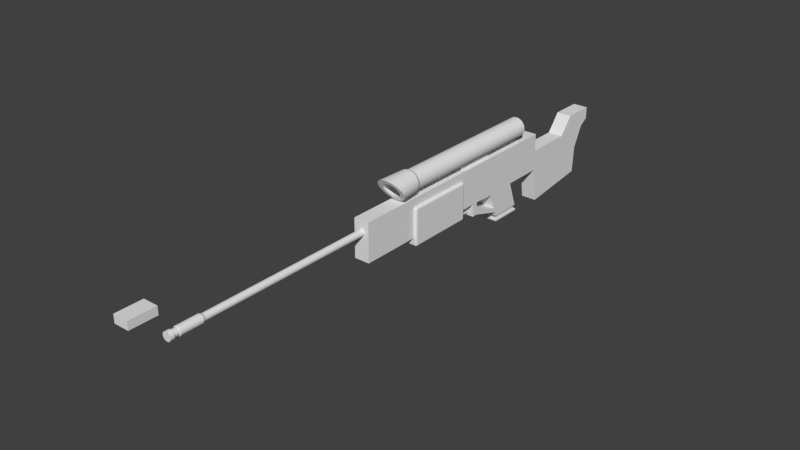 # Source: sniper.blend  (saved by Blender 2.71.0; exported with 4.5.12 LTS)
import bpy
from mathutils import Matrix  # noqa: F401  (used for matrix-valued properties, if any)

bpy.ops.wm.read_factory_settings(use_empty=True)
scene = bpy.context.scene
scene.name = 'Scene'

# ---- collections
col_collection_1 = bpy.data.collections.new('Collection 1'); scene.collection.children.link(col_collection_1)

# ---- materials (node trees are filled in below, after node groups)
mat_material = bpy.data.materials.new('Material')
mat_material.alpha_threshold = 0.0
mat_material.roughness = 0.5
mat_material.line_color = (0.0, 0.0, 0.0, 1.0)

# ---- material node trees

# ---- world
world_world = bpy.data.worlds.new('World'); scene.world = world_world
world_world.color = (0.05088, 0.05088, 0.05088)
world_world.use_sun_shadow = False
world_world.sun_shadow_jitter_overblur = 0.0
world_world.cycles.sampling_method = 'MANUAL'
world_world.cycles.sample_map_resolution = 256

# ---- meshes
me_cube_003 = bpy.data.meshes.new('Cube.003')
me_cube_003.from_pydata([(0.1945, -0.9185, 0.6895), (-0.1945, -0.9185, 0.6895), (0.1945, -2.172, 0.6895), (-0.1945, -2.172, 0.6895), (0.1945, -0.9185, 0.005549), (-0.1945, -0.9185, 0.005549), (0.1945, -2.172, 0.005549), (-0.1945, -2.172, 0.005549)], [], [(2, 3, 7, 6), (4, 6, 7, 5), (0, 2, 6, 4), (1, 0, 4, 5), (3, 1, 5, 7), (3, 2, 0, 1)])
me_cube_003.materials.append(mat_material)
me_cube_003.use_remesh_preserve_volume = False
me_cube_003.use_remesh_preserve_attributes = False
me_cube_003.use_mirror_vertex_groups = False
me_cube_003.update()
me_cube_002 = bpy.data.meshes.new('Cube.002')
me_cube_002.from_pydata([(0.132, -6.513, 0.7124), (-0.132, -6.513, 0.7124), (0.132, -6.513, 0.5729), (-0.132, -6.513, 0.5729), (0.132, -6.981, 0.7124), (-0.132, -6.981, 0.7124), (0.132, -6.981, 0.5729), (-0.132, -6.981, 0.5729)], [], [(0, 2, 3, 1), (3, 2, 6, 7), (6, 4, 5, 7), (0, 1, 5, 4), (1, 3, 7, 5), (2, 0, 4, 6)])
me_cube_002.materials.append(mat_material)
me_cube_002.use_remesh_preserve_volume = False
me_cube_002.use_remesh_preserve_attributes = False
me_cube_002.use_mirror_vertex_groups = False
me_cube_002.update()
me_cube_001 = bpy.data.meshes.new('Cube.001')
me_cube_001.from_pydata([(-1.527e-10, 1.643, 0.06), (0.0244, 1.643, 0.05481), (0.04459, 1.643, 0.04015), (0.05706, 1.643, 0.01854), (0.05967, 1.643, -0.006272), (0.05196, 1.643, -0.03), (0.03527, 1.643, -0.04854), (0.01247, 1.643, -0.05869), (-0.01247, 1.643, -0.05869), (-0.03527, 1.643, -0.04854), (-0.05196, 1.643, -0.03), (-0.05967, 1.643, -0.006272), (-0.05706, 1.643, 0.01854), (-0.04459, 1.643, 0.04015), (-0.0244, 1.643, 0.05481), (-1.527e-10, -1.507, 0.06), (0.0244, -1.507, 0.05481), (0.04459, -1.507, 0.04015), (0.05706, -1.507, 0.01854), (0.05967, -1.507, -0.006271), (0.05196, -1.507, -0.03), (0.03527, -1.507, -0.04854), (0.01247, -1.507, -0.05869), (-0.01247, -1.507, -0.05869), (-0.03527, -1.507, -0.04854), (-0.05196, -1.507, -0.03), (-0.05967, -1.507, -0.006271), (-0.05706, -1.507, 0.01854), (-0.04459, -1.507, 0.04015), (-0.0244, -1.507, 0.05481), (6.457e-10, -2.116, 0.07781), (0.03165, -2.116, 0.07108), (0.05782, -2.116, 0.05206), (0.074, -2.116, 0.02404), (0.07738, -2.116, -0.008133), (0.06738, -2.116, -0.0389), (0.04573, -2.116, -0.06295), (0.01618, -2.116, -0.07611), (-0.01618, -2.116, -0.07611), (-0.04573, -2.116, -0.06295), (-0.06738, -2.116, -0.0389), (-0.07738, -2.116, -0.008133), (-0.074, -2.116, 0.02404), (-0.05782, -2.116, 0.05206), (-0.03165, -2.116, 0.07108), (6.457e-10, -1.556, 0.07781), (0.03165, -1.556, 0.07108), (0.05782, -1.556, 0.05206), (0.074, -1.556, 0.02404), (0.07738, -1.556, -0.008133), (0.06738, -1.556, -0.0389), (0.04573, -1.556, -0.06295), (0.01618, -1.556, -0.07611), (-0.01618, -1.556, -0.07611), (-0.04573, -1.556, -0.06295), (-0.06738, -1.556, -0.0389), (-0.07738, -1.556, -0.008133), (-0.074, -1.556, 0.02404), (-0.05782, -1.556, 0.05206), (-0.03165, -1.556, 0.07108), (6.457e-10, -2.043, 0.07781), (0.03165, -2.043, 0.07108), (0.05782, -2.043, 0.05206), (0.074, -2.043, 0.02404), (0.07738, -2.043, -0.008133), (0.06738, -2.043, -0.0389), (0.04573, -2.043, -0.06295), (0.01618, -2.043, -0.07611), (-0.01618, -2.043, -0.07611), (-0.04573, -2.043, -0.06295), (-0.06738, -2.043, -0.0389), (-0.07738, -2.043, -0.008133), (-0.074, -2.043, 0.02404), (-0.05782, -2.043, 0.05206), (-0.03165, -2.043, 0.07108), (0.03165, -1.941, 0.07108), (0.05782, -1.941, 0.05206), (0.074, -1.941, 0.02404), (0.07738, -1.941, -0.008133), (0.06738, -1.941, -0.0389), (0.04573, -1.941, -0.06295), (0.01618, -1.941, -0.07611), (-0.01618, -1.941, -0.07611), (-0.04573, -1.941, -0.06295), (-0.06738, -1.941, -0.0389), (-0.07738, -1.941, -0.008133), (-0.074, -1.941, 0.02404), (-0.05782, -1.941, 0.05206), (-0.03165, -1.941, 0.07108), (6.457e-10, -1.941, 0.07781), (3.162e-10, -2.043, 0.06064), (0.02467, -2.043, 0.0554), (0.04507, -2.043, 0.04058), (0.05767, -2.043, 0.01874), (0.06031, -2.043, -0.006338), (0.05252, -2.043, -0.03032), (0.03564, -2.043, -0.04906), (0.01261, -2.043, -0.05932), (-0.01261, -2.043, -0.05932), (-0.03564, -2.043, -0.04906), (-0.05252, -2.043, -0.03032), (-0.06031, -2.043, -0.006338), (-0.05767, -2.043, 0.01874), (-0.04507, -2.043, 0.04058), (-0.02467, -2.043, 0.0554), (0.02467, -1.941, 0.0554), (0.04507, -1.941, 0.04058), (0.05767, -1.941, 0.01874), (0.06031, -1.941, -0.006338), (0.05252, -1.941, -0.03032), (0.03564, -1.941, -0.04906), (0.01261, -1.941, -0.05932), (-0.01261, -1.941, -0.05932), (-0.03564, -1.941, -0.04906), (-0.05252, -1.941, -0.03032), (-0.06031, -1.941, -0.006338), (-0.05767, -1.941, 0.01874), (-0.04507, -1.941, 0.04058), (-0.02467, -1.941, 0.0554), (3.162e-10, -1.941, 0.06064)], [], [(16, 15, 45, 46), (17, 16, 46, 47), (18, 17, 47, 48), (19, 18, 48, 49), (20, 19, 49, 50), (21, 20, 50, 51), (22, 21, 51, 52), (23, 22, 52, 53), (24, 23, 53, 54), (25, 24, 54, 55), (26, 25, 55, 56), (27, 26, 56, 57), (28, 27, 57, 58), (15, 29, 59, 45), (29, 28, 58, 59), (0, 1, 2, 3, 4, 5, 6, 7, 8, 9, 10, 11, 12, 13, 14), (0, 15, 16, 1), (1, 16, 17, 2), (2, 17, 18, 3), (3, 18, 19, 4), (4, 19, 20, 5), (5, 20, 21, 6), (6, 21, 22, 7), (7, 22, 23, 8), (8, 23, 24, 9), (9, 24, 25, 10), (10, 25, 26, 11), (11, 26, 27, 12), (12, 27, 28, 13), (14, 29, 15, 0), (13, 28, 29, 14), (60, 30, 31, 61), (61, 31, 32, 62), (62, 32, 33, 63), (63, 33, 34, 64), (64, 34, 35, 65), (65, 35, 36, 66), (66, 36, 37, 67), (67, 37, 38, 68), (68, 38, 39, 69), (69, 39, 40, 70), (70, 40, 41, 71), (71, 41, 42, 72), (72, 42, 43, 73), (31, 30, 44, 43, 42, 41, 40, 39, 38, 37, 36, 35, 34, 33, 32), (74, 44, 30, 60), (73, 43, 44, 74), (68, 69, 99, 98), (86, 85, 115, 116), (70, 71, 101, 100), (77, 76, 106, 107), (89, 88, 118, 119), (72, 73, 103, 102), (61, 62, 92, 91), (79, 78, 108, 109), (73, 74, 104, 103), (63, 64, 94, 93), (81, 80, 110, 111), (65, 66, 96, 95), (83, 82, 112, 113), (67, 68, 98, 97), (85, 84, 114, 115), (45, 89, 75, 46), (46, 75, 76, 47), (47, 76, 77, 48), (48, 77, 78, 49), (49, 78, 79, 50), (50, 79, 80, 51), (51, 80, 81, 52), (52, 81, 82, 53), (53, 82, 83, 54), (54, 83, 84, 55), (55, 84, 85, 56), (56, 85, 86, 57), (57, 86, 87, 58), (59, 88, 89, 45), (58, 87, 88, 59), (119, 90, 91, 105), (105, 91, 92, 106), (106, 92, 93, 107), (107, 93, 94, 108), (108, 94, 95, 109), (109, 95, 96, 110), (110, 96, 97, 111), (111, 97, 98, 112), (112, 98, 99, 113), (113, 99, 100, 114), (114, 100, 101, 115), (115, 101, 102, 116), (116, 102, 103, 117), (118, 104, 90, 119), (117, 103, 104, 118), (75, 89, 119, 105), (84, 83, 113, 114), (66, 67, 97, 96), (82, 81, 111, 112), (64, 65, 95, 94), (80, 79, 109, 110), (62, 63, 93, 92), (74, 60, 90, 104), (88, 87, 117, 118), (78, 77, 107, 108), (60, 61, 91, 90), (71, 72, 102, 101), (87, 86, 116, 117), (76, 75, 105, 106), (69, 70, 100, 99)])
me_cube_001.materials.append(mat_material)
me_cube_001.use_remesh_preserve_volume = False
me_cube_001.use_remesh_preserve_attributes = False
me_cube_001.use_mirror_vertex_groups = False
me_cube_001.update()
me_cylinder = bpy.data.meshes.new('Cylinder')
me_cylinder.from_pydata([(0.0, 0.18, -1.645), (0.04308, 0.1748, -1.645), (0.08365, 0.1594, -1.645), (0.1194, 0.1347, -1.645), (0.1481, 0.1023, -1.645), (0.1683, 0.06383, -1.645), (0.1787, 0.0217, -1.645), (0.1787, -0.0217, -1.645), (0.1683, -0.06383, -1.645), (0.1481, -0.1023, -1.645), (0.1194, -0.1347, -1.645), (0.08365, -0.1594, -1.645), (0.04308, -0.1748, -1.645), (-5.865e-08, -0.18, -1.645), (-0.04308, -0.1748, -1.645), (-0.08365, -0.1594, -1.645), (-0.1194, -0.1347, -1.645), (-0.1481, -0.1023, -1.645), (-0.1683, -0.06383, -1.645), (-0.1787, -0.0217, -1.645), (-0.1787, 0.0217, -1.645), (-0.1683, 0.06383, -1.645), (-0.1481, 0.1023, -1.645), (-0.1194, 0.1347, -1.645), (-0.08365, 0.1594, -1.645), (-0.04308, 0.1748, -1.645), (0.0, 0.18, 1.238), (0.04308, 0.1748, 1.238), (0.08365, 0.1594, 1.238), (0.1194, 0.1347, 1.238), (0.1481, 0.1023, 1.238), (0.1683, 0.06383, 1.238), (0.1787, 0.0217, 1.238), (0.1787, -0.0217, 1.238), (0.1683, -0.06383, 1.238), (0.1481, -0.1023, 1.238), (0.1194, -0.1347, 1.238), (0.08365, -0.1594, 1.238), (0.04308, -0.1748, 1.238), (-5.865e-08, -0.18, 1.238), (-0.04308, -0.1748, 1.238), (-0.08365, -0.1594, 1.238), (-0.1194, -0.1347, 1.238), (-0.1481, -0.1023, 1.238), (-0.1683, -0.06383, 1.238), (-0.1787, -0.0217, 1.238), (-0.1787, 0.0217, 1.238), (-0.1683, 0.06383, 1.238), (-0.1481, 0.1023, 1.238), (-0.1194, 0.1347, 1.238), (-0.08365, 0.1594, 1.238), (-0.04308, 0.1748, 1.238), (-6.743e-09, 0.2095, 1.849), (0.06005, 0.2034, 1.845), (0.1166, 0.1855, 1.833), (0.1664, 0.1568, 1.814), (0.2065, 0.119, 1.789), (0.2346, 0.07428, 1.76), (0.2491, 0.02525, 1.727), (0.2491, -0.02525, 1.694), (0.2346, -0.07428, 1.662), (0.2065, -0.119, 1.632), (0.1664, -0.1568, 1.607), (0.1166, -0.1855, 1.588), (0.06005, -0.2034, 1.576), (-8.85e-08, -0.2095, 1.572), (-0.06005, -0.2034, 1.576), (-0.1166, -0.1855, 1.588), (-0.1664, -0.1568, 1.607), (-0.2065, -0.119, 1.632), (-0.2346, -0.07428, 1.662), (-0.2491, -0.02525, 1.694), (-0.2491, 0.02525, 1.727), (-0.2346, 0.07428, 1.76), (-0.2065, 0.119, 1.789), (-0.1664, 0.1568, 1.814), (-0.1166, 0.1855, 1.833), (-0.06005, 0.2034, 1.845), (-3.138e-09, 0.2094, 1.303), (0.05011, 0.2033, 1.303), (0.09731, 0.1854, 1.303), (0.1389, 0.1567, 1.303), (0.1723, 0.1189, 1.303), (0.1958, 0.07425, 1.303), (0.2079, 0.02524, 1.303), (0.2079, -0.02524, 1.303), (0.1958, -0.07425, 1.303), (0.1723, -0.1189, 1.303), (0.1389, -0.1567, 1.303), (0.09731, -0.1854, 1.303), (0.05011, -0.2033, 1.303), (-7.137e-08, -0.2094, 1.303), (-0.05011, -0.2033, 1.303), (-0.09731, -0.1854, 1.303), (-0.1389, -0.1567, 1.303), (-0.1723, -0.1189, 1.303), (-0.1958, -0.07425, 1.303), (-0.2079, -0.02524, 1.303), (-0.2079, 0.02524, 1.303), (-0.1958, 0.07425, 1.303), (-0.1723, 0.1189, 1.303), (-0.1389, 0.1567, 1.303), (-0.09731, 0.1854, 1.303), (-0.05011, 0.2033, 1.303), (0.03766, 0.1358, 1.801), (-8.365e-09, 0.1398, 1.804), (0.07312, 0.1238, 1.793), (0.1043, 0.1047, 1.781), (0.1295, 0.07944, 1.764), (0.1471, 0.04959, 1.744), (0.1562, 0.01686, 1.722), (0.1562, -0.01686, 1.699), (0.1471, -0.04959, 1.677), (0.1295, -0.07944, 1.657), (0.1043, -0.1047, 1.641), (0.07312, -0.1238, 1.628), (0.03766, -0.1358, 1.62), (-6.371e-08, -0.1398, 1.617), (-0.03766, -0.1358, 1.62), (-0.07312, -0.1238, 1.628), (-0.1043, -0.1047, 1.641), (-0.1295, -0.07944, 1.657), (-0.1471, -0.04959, 1.677), (-0.1562, -0.01686, 1.699), (-0.1562, 0.01686, 1.722), (-0.1471, 0.04959, 1.744), (-0.1295, 0.07944, 1.764), (-0.1043, 0.1047, 1.781), (-0.07312, 0.1238, 1.793), (-0.03765, 0.1358, 1.801), (0.03331, 0.1351, 1.317), (-6.128e-09, 0.1392, 1.317), (0.06468, 0.1232, 1.317), (0.09229, 0.1042, 1.317), (0.1145, 0.07906, 1.317), (0.1301, 0.04935, 1.317), (0.1382, 0.01677, 1.317), (0.1382, -0.01677, 1.317), (0.1301, -0.04935, 1.317), (0.1145, -0.07906, 1.317), (0.09229, -0.1042, 1.317), (0.06467, -0.1232, 1.317), (0.03331, -0.1351, 1.317), (-5.508e-08, -0.1392, 1.317), (-0.03331, -0.1351, 1.317), (-0.06468, -0.1232, 1.317), (-0.09229, -0.1042, 1.317), (-0.1145, -0.07906, 1.317), (-0.1301, -0.04935, 1.317), (-0.1382, -0.01677, 1.317), (-0.1382, 0.01678, 1.317), (-0.1301, 0.04935, 1.317), (-0.1145, 0.07906, 1.317), (-0.09229, 0.1042, 1.317), (-0.06467, 0.1232, 1.317), (-0.03331, 0.1351, 1.317), (-1.254e-08, 0.1397, -1.645), (0.03344, 0.1357, -1.645), (0.06493, 0.1237, -1.645), (0.09266, 0.1046, -1.645), (0.115, 0.07937, -1.645), (0.1306, 0.04955, -1.645), (0.1387, 0.01684, -1.645), (0.1387, -0.01684, -1.645), (0.1306, -0.04955, -1.645), (0.115, -0.07937, -1.645), (0.09266, -0.1046, -1.645), (0.06493, -0.1237, -1.645), (0.03344, -0.1357, -1.645), (-4.429e-08, -0.1397, -1.645), (-0.03344, -0.1357, -1.645), (-0.06493, -0.1237, -1.645), (-0.09266, -0.1046, -1.645), (-0.115, -0.07937, -1.645), (-0.1306, -0.04955, -1.645), (-0.1387, -0.01684, -1.645), (-0.1387, 0.01684, -1.645), (-0.1306, 0.04955, -1.645), (-0.115, 0.07937, -1.645), (-0.09266, 0.1046, -1.645), (-0.06493, 0.1237, -1.645), (-0.03344, 0.1357, -1.645), (3.1e-08, 0.1397, 1.326), (0.03344, 0.1357, 1.326), (0.06493, 0.1237, 1.326), (0.09266, 0.1046, 1.326), (0.115, 0.07937, 1.326), (0.1306, 0.04955, 1.326), (0.1387, 0.01684, 1.326), (0.1387, -0.01684, 1.326), (0.1306, -0.04955, 1.326), (0.115, -0.07937, 1.326), (0.09266, -0.1046, 1.326), (0.06493, -0.1237, 1.326), (0.03344, -0.1357, 1.326), (-7.545e-10, -0.1397, 1.326), (-0.03344, -0.1357, 1.326), (-0.06493, -0.1237, 1.326), (-0.09266, -0.1046, 1.326), (-0.115, -0.07937, 1.326), (-0.1306, -0.04955, 1.326), (-0.1387, -0.01684, 1.326), (-0.1387, 0.01684, 1.326), (-0.1306, 0.04955, 1.326), (-0.115, 0.07937, 1.326), (-0.09266, 0.1046, 1.326), (-0.06493, 0.1237, 1.326), (-0.03344, 0.1357, 1.326), (0.04308, 0.1748, -1.394), (0.08365, 0.1594, -1.394), (0.1194, 0.1347, -1.394), (0.1481, 0.1023, -1.394), (0.1683, 0.06383, -1.394), (0.1787, 0.0217, -1.394), (0.1787, -0.0217, -1.394), (0.1683, -0.06383, -1.394), (0.1481, -0.1023, -1.394), (0.1194, -0.1347, -1.394), (0.08365, -0.1594, -1.394), (0.04308, -0.1748, -1.394), (-5.865e-08, -0.18, -1.394), (-0.04308, -0.1748, -1.394), (-0.08365, -0.1594, -1.394), (-0.1194, -0.1347, -1.394), (-0.1481, -0.1023, -1.394), (-0.1683, -0.06383, -1.394), (-0.1787, -0.0217, -1.394), (-0.1787, 0.0217, -1.394), (-0.1683, 0.06383, -1.394), (-0.1481, 0.1023, -1.394), (-0.1194, 0.1347, -1.394), (-0.08365, 0.1594, -1.394), (-0.04308, 0.1748, -1.394), (0.0, 0.18, -1.394)], [], [(42, 41, 93, 94), (31, 30, 82, 83), (33, 32, 84, 85), (44, 43, 95, 96), (35, 34, 86, 87), (46, 45, 97, 98), (37, 36, 88, 89), (48, 47, 99, 100), (39, 38, 90, 91), (28, 27, 79, 80), (50, 49, 101, 102), (41, 40, 92, 93), (30, 29, 81, 82), (51, 50, 102, 103), (32, 31, 83, 84), (43, 42, 94, 95), (34, 33, 85, 86), (45, 44, 96, 97), (36, 35, 87, 88), (47, 46, 98, 99), (38, 37, 89, 90), (27, 26, 78, 79), (49, 48, 100, 101), (40, 39, 91, 92), (29, 28, 80, 81), (26, 51, 103, 78), (176, 177, 203, 202), (233, 26, 27, 208), (208, 27, 28, 209), (209, 28, 29, 210), (210, 29, 30, 211), (211, 30, 31, 212), (212, 31, 32, 213), (213, 32, 33, 214), (214, 33, 34, 215), (215, 34, 35, 216), (216, 35, 36, 217), (217, 36, 37, 218), (218, 37, 38, 219), (219, 38, 39, 220), (220, 39, 40, 221), (221, 40, 41, 222), (222, 41, 42, 223), (223, 42, 43, 224), (224, 43, 44, 225), (225, 44, 45, 226), (226, 45, 46, 227), (227, 46, 47, 228), (228, 47, 48, 229), (229, 48, 49, 230), (230, 49, 50, 231), (232, 51, 26, 233), (231, 50, 51, 232), (78, 52, 53, 79), (79, 53, 54, 80), (80, 54, 55, 81), (81, 55, 56, 82), (82, 56, 57, 83), (83, 57, 58, 84), (84, 58, 59, 85), (85, 59, 60, 86), (86, 60, 61, 87), (87, 61, 62, 88), (88, 62, 63, 89), (89, 63, 64, 90), (90, 64, 65, 91), (91, 65, 66, 92), (92, 66, 67, 93), (93, 67, 68, 94), (94, 68, 69, 95), (95, 69, 70, 96), (96, 70, 71, 97), (97, 71, 72, 98), (98, 72, 73, 99), (99, 73, 74, 100), (100, 74, 75, 101), (101, 75, 76, 102), (129, 128, 154, 155), (103, 77, 52, 78), (102, 76, 77, 103), (105, 104, 53, 52), (104, 106, 54, 53), (106, 107, 55, 54), (107, 108, 56, 55), (108, 109, 57, 56), (109, 110, 58, 57), (110, 111, 59, 58), (111, 112, 60, 59), (112, 113, 61, 60), (113, 114, 62, 61), (114, 115, 63, 62), (115, 116, 64, 63), (116, 117, 65, 64), (117, 118, 66, 65), (118, 119, 67, 66), (119, 120, 68, 67), (120, 121, 69, 68), (121, 122, 70, 69), (122, 123, 71, 70), (123, 124, 72, 71), (124, 125, 73, 72), (125, 126, 74, 73), (126, 127, 75, 74), (127, 128, 76, 75), (128, 129, 77, 76), (129, 105, 52, 77), (107, 106, 132, 133), (118, 117, 143, 144), (127, 126, 152, 153), (104, 105, 131, 130), (116, 115, 141, 142), (125, 124, 150, 151), (114, 113, 139, 140), (123, 122, 148, 149), (112, 111, 137, 138), (121, 120, 146, 147), (110, 109, 135, 136), (105, 129, 155, 131), (108, 107, 133, 134), (119, 118, 144, 145), (128, 127, 153, 154), (106, 104, 130, 132), (117, 116, 142, 143), (126, 125, 151, 152), (115, 114, 140, 141), (124, 123, 149, 150), (113, 112, 138, 139), (122, 121, 147, 148), (111, 110, 136, 137), (109, 108, 134, 135), (120, 119, 145, 146), (157, 156, 0, 1), (158, 157, 1, 2), (159, 158, 2, 3), (160, 159, 3, 4), (161, 160, 4, 5), (162, 161, 5, 6), (163, 162, 6, 7), (164, 163, 7, 8), (165, 164, 8, 9), (166, 165, 9, 10), (167, 166, 10, 11), (168, 167, 11, 12), (169, 168, 12, 13), (170, 169, 13, 14), (171, 170, 14, 15), (172, 171, 15, 16), (173, 172, 16, 17), (174, 173, 17, 18), (175, 174, 18, 19), (176, 175, 19, 20), (177, 176, 20, 21), (178, 177, 21, 22), (179, 178, 22, 23), (180, 179, 23, 24), (181, 180, 24, 25), (156, 181, 25, 0), (165, 166, 192, 191), (174, 175, 201, 200), (163, 164, 190, 189), (172, 173, 199, 198), (161, 162, 188, 187), (181, 156, 182, 207), (159, 160, 186, 185), (170, 171, 197, 196), (179, 180, 206, 205), (157, 158, 184, 183), (168, 169, 195, 194), (177, 178, 204, 203), (166, 167, 193, 192), (175, 176, 202, 201), (164, 165, 191, 190), (173, 174, 200, 199), (162, 163, 189, 188), (160, 161, 187, 186), (171, 172, 198, 197), (180, 181, 207, 206), (158, 159, 185, 184), (169, 170, 196, 195), (178, 179, 205, 204), (156, 157, 183, 182), (167, 168, 194, 193), (0, 233, 208, 1), (1, 208, 209, 2), (2, 209, 210, 3), (3, 210, 211, 4), (4, 211, 212, 5), (5, 212, 213, 6), (6, 213, 214, 7), (7, 214, 215, 8), (8, 215, 216, 9), (9, 216, 217, 10), (10, 217, 218, 11), (11, 218, 219, 12), (12, 219, 220, 13), (13, 220, 221, 14), (14, 221, 222, 15), (15, 222, 223, 16), (16, 223, 224, 17), (17, 224, 225, 18), (18, 225, 226, 19), (19, 226, 227, 20), (20, 227, 228, 21), (21, 228, 229, 22), (22, 229, 230, 23), (23, 230, 231, 24), (25, 232, 233, 0), (24, 231, 232, 25)])
me_cylinder.use_remesh_preserve_volume = False
me_cylinder.use_remesh_preserve_attributes = False
me_cylinder.use_mirror_vertex_groups = False
me_cylinder.update()
me_cube = bpy.data.meshes.new('Cube')
me_cube.from_pydata([(0.1391, 2.609, 0.1511), (0.1391, -3.251, 0.1511), (-0.1391, -3.251, 0.1511), (-0.1391, 2.609, 0.1511), (0.1391, 2.957, 0.8459), (0.1391, -3.251, 0.8459), (-0.1391, -3.251, 0.8459), (-0.1391, 2.957, 0.8459), (0.1391, -0.05405, 0.1269), (-0.1391, -0.05405, 0.1269), (0.1391, -0.2158, 0.8459), (-0.1391, -0.2158, 0.8459), (-0.1391, 0.5006, 0.1511), (-0.1391, 0.5006, 0.8459), (0.1391, 0.5006, 0.1511), (0.1391, 0.5006, 0.8459), (0.1391, 0.1163, -0.4089), (-0.1391, 0.1163, -0.4089), (-0.1391, 0.7033, -0.4089), (0.1391, 0.7033, -0.4089), (0.1391, -0.9185, 0.1511), (0.1391, -0.9185, 0.8459), (-0.1391, -0.9185, 0.1511), (-0.1391, -0.9185, 0.8459), (0.1391, -2.172, 0.1511), (0.1391, -2.172, 0.8459), (-0.1391, -2.172, 0.1511), (-0.1391, -2.172, 0.8459), (-0.1391, 1.245, 0.1511), (-0.1391, 1.245, 0.8459), (0.1391, 1.245, 0.1511), (0.1391, 1.245, 0.8459), (0.1391, 0.08392, 0.1511), (0.1391, 0.08392, 0.8459), (-0.1391, 0.08392, 0.1511), (-0.1391, 0.08392, 0.8459), (0.1391, 0.2866, -0.4089), (-0.1391, 0.2866, -0.4089), (0.1391, 2.957, 0.6305), (0.1391, -3.251, 0.6305), (-0.1391, -3.251, 0.6305), (-0.1391, 2.957, 0.6305), (0.1391, -0.2158, 0.6305), (-0.1391, -0.2158, 0.6305), (-0.1391, 0.5006, 0.6305), (0.1391, 0.5006, 0.6305), (0.1391, -0.9185, 0.6305), (-0.1391, -0.9185, 0.6305), (0.1391, -2.172, 0.6305), (-0.1391, -2.172, 0.6305), (-0.1391, 1.245, 0.6305), (0.1391, 1.245, 0.6305), (0.1391, 0.08392, 0.6305), (-0.1391, 0.08392, 0.6305), (0.1391, -0.2158, 0.5281), (-0.1391, -0.2158, 0.5281), (-0.1391, 0.5006, 0.5281), (0.1391, 0.5006, 0.5281), (0.1391, -0.9185, 0.5281), (-0.1391, -0.9185, 0.5281), (0.1391, -2.172, 0.5281), (-0.1391, -2.172, 0.5281), (-0.1391, 1.245, 0.5281), (0.1391, 1.245, 0.5281), (0.1391, 0.08392, 0.5281), (-0.1391, 0.08392, 0.5281), (0.1391, 2.797, 0.5281), (0.1391, -3.251, 0.5281), (-0.1391, -3.251, 0.5281), (-0.1391, 2.797, 0.5281), (0.1391, 2.579, -0.3325), (-0.1391, 2.579, -0.3325), (-0.1391, 1.338, -0.4796), (0.1391, 1.338, -0.4796), (0.07687, -0.2315, 0.8459), (-0.07687, -0.2314, 0.8459), (0.07687, -0.8337, 0.8459), (-0.07687, -0.8337, 0.8459), (0.07687, -0.1249, 0.8459), (-0.07687, -0.1249, 0.8459), (0.07687, -0.2315, 0.9327), (-0.07687, -0.2314, 0.9327), (0.07687, -0.8337, 0.9327), (-0.07687, -0.8337, 0.9327), (0.07687, -0.1249, 0.9327), (-0.07687, -0.1249, 0.9327), (-0.1391, -0.4793, 0.1513), (-0.1391, -0.4793, 0.8459), (0.1391, -0.4793, 0.1513), (0.1391, -0.4793, 0.8459), (-0.1391, -0.4793, 0.6305), (0.1391, -0.4793, 0.6305), (-0.1391, -0.4793, 0.5281), (0.1391, -0.4793, 0.5281), (-0.07687, -0.4573, 0.8459), (0.07687, -0.4573, 0.8459), (-0.07687, -0.4573, 0.9327), (0.07687, -0.4573, 0.9327), (0.1391, -0.5874, 0.1509), (0.1391, -0.5874, 0.8459), (0.1391, -0.5874, 0.6305), (0.1391, -0.5874, 0.5281), (0.07687, -0.5499, 0.8459), (0.07687, -0.5499, 0.9327), (-0.1391, -0.5874, 0.1509), (-0.1391, -0.5874, 0.8459), (-0.1391, -0.5874, 0.6305), (-0.1391, -0.5874, 0.5281), (-0.07687, -0.5499, 0.8459), (-0.07687, -0.5499, 0.9327), (-0.1391, 0.5603, -0.01385), (0.1391, 0.5603, -0.01385), (-0.1391, 0.03396, -0.1594), (0.1391, 0.03396, -0.1594), (-0.1391, 0.1436, -0.01385), (0.1391, 0.1436, -0.01385), (0.1391, 0.5925, -0.1027), (-0.1391, 0.1758, -0.1027), (0.1391, 0.1758, -0.1027), (-0.1391, 0.5925, -0.1027), (-0.1391, 0.06613, -0.2483), (0.1391, 0.06613, -0.2483), (-0.1391, -0.4774, 0.002277), (0.1391, -0.4774, 0.002277), (0.1391, -0.5854, 0.00139), (-0.1391, -0.5854, 0.001391), (-0.1391, -0.4767, -0.08261), (0.1391, -0.4767, -0.08261), (0.1391, -0.5847, -0.08349), (-0.1391, -0.5847, -0.08349), (0.03686, -0.5874, 0.151), (0.03686, -0.7494, 0.1511), (-0.03686, -0.7494, 0.1511), (-0.03686, -0.5874, 0.151), (0.03686, -0.5864, -0.03018), (0.03686, -0.696, -0.03007), (-0.03686, -0.696, -0.03007), (-0.03686, -0.5864, -0.03018), (-0.03686, -0.5869, 0.06039), (0.03686, -0.5869, 0.06039), (-0.03686, -0.7117, 0.0605), (0.03686, -0.7117, 0.0605), (0.1391, 0.6743, -0.3288), (-0.1391, 0.2312, -0.3283), (0.1391, 0.2312, -0.3283), (-0.1391, 0.6743, -0.3288), (-0.1391, 0.0912, -0.3286), (0.1391, 0.0912, -0.3286), (0.1391, 0.1163, -0.4426), (-0.1391, 0.1163, -0.4426), (-0.1391, 0.7033, -0.4426), (0.1391, 0.7033, -0.4426), (0.1391, 0.2866, -0.4426), (-0.1391, 0.2866, -0.4426), (0.122, 0.145, -0.4089), (-0.122, 0.145, -0.4089), (-0.122, 0.66, -0.4089), (0.122, 0.66, -0.4089), (0.122, 0.2944, -0.4089), (-0.122, 0.2944, -0.4089), (0.122, 0.6345, -0.3288), (-0.122, 0.2458, -0.3283), (0.122, 0.2458, -0.3283), (-0.122, 0.6345, -0.3288), (-0.122, 0.123, -0.3286), (0.122, 0.123, -0.3286), (-0.1391, 2.016, 0.1511), (-0.1391, 2.384, 0.8459), (0.1391, 2.016, 0.1511), (0.1391, 2.384, 0.8459), (-0.1391, 2.212, 0.6305), (0.1391, 2.212, 0.6305), (-0.1391, 2.122, 0.5281), (0.1391, 2.122, 0.5281), (-0.1391, 2.039, -0.3965), (0.1391, 2.039, -0.3965), (0.1391, 1.563, 0.1511), (0.1391, 1.607, 0.5281), (0.1391, 1.627, -0.4453), (-0.1391, 1.563, 0.1511), (-0.1391, 1.607, 0.5281), (-0.1391, 1.627, -0.4453)], [], [(24, 1, 2, 26), (25, 27, 6, 5), (48, 25, 5, 39), (39, 5, 6, 40), (170, 167, 7, 41), (66, 0, 3, 69), (145, 142, 160, 163), (52, 33, 10, 42), (90, 87, 11, 43), (53, 35, 13, 44), (30, 14, 12, 28), (31, 29, 13, 15), (51, 31, 15, 45), (19, 36, 152, 151), (143, 145, 163, 161), (147, 146, 164, 165), (144, 147, 165, 162), (138, 139, 134, 137), (100, 99, 21, 46), (49, 27, 23, 47), (21, 23, 27, 25), (46, 21, 25, 48), (40, 6, 27, 49), (44, 13, 29, 50), (30, 28, 72, 73), (15, 13, 35, 33), (45, 15, 33, 52), (43, 11, 35, 53), (17, 37, 153, 149), (146, 143, 161, 164), (142, 144, 162, 160), (10, 33, 78, 74), (105, 23, 77, 108), (89, 10, 74, 95), (23, 21, 76, 77), (35, 11, 75, 79), (33, 35, 79, 78), (60, 48, 39, 67), (172, 170, 41, 69), (4, 38, 41, 7), (64, 52, 42, 54), (92, 90, 43, 55), (65, 53, 44, 56), (63, 51, 45, 57), (101, 100, 46, 58), (61, 49, 47, 59), (58, 46, 48, 60), (68, 40, 49, 61), (56, 44, 50, 62), (57, 45, 52, 64), (55, 43, 53, 65), (38, 66, 69, 41), (24, 60, 67, 1), (1, 67, 68, 2), (166, 172, 69, 3), (32, 64, 54, 8), (86, 92, 55, 9), (34, 65, 56, 12), (30, 63, 57, 14), (98, 101, 58, 20), (26, 61, 59, 22), (20, 58, 60, 24), (2, 68, 61, 26), (12, 56, 62, 28), (176, 177, 63, 30), (14, 57, 64, 32), (9, 55, 65, 34), (39, 40, 68, 67), (178, 73, 72, 181), (176, 30, 73, 178), (166, 3, 71, 174), (3, 0, 70, 71), (79, 75, 81, 85), (78, 79, 85, 84), (84, 85, 81, 80), (103, 109, 83, 82), (77, 76, 82, 83), (95, 74, 80, 97), (108, 77, 83, 109), (74, 78, 84, 80), (106, 105, 87, 90), (8, 88, 86, 9), (42, 10, 89, 91), (11, 87, 94, 75), (99, 89, 95, 102), (107, 106, 90, 92), (54, 42, 91, 93), (104, 107, 92, 86), (8, 54, 93, 88), (80, 81, 96, 97), (102, 95, 97, 103), (75, 94, 96, 81), (98, 104, 125, 124), (91, 89, 99, 100), (87, 105, 108, 94), (93, 91, 100, 101), (88, 93, 101, 98), (97, 96, 109, 103), (94, 108, 109, 96), (47, 23, 105, 106), (21, 99, 102, 76), (59, 47, 106, 107), (22, 59, 107, 104), (76, 102, 103, 82), (12, 14, 111, 110), (34, 12, 110, 114), (8, 9, 112, 113), (32, 8, 113, 115), (9, 34, 114, 112), (14, 32, 115, 111), (110, 111, 116, 119), (114, 110, 119, 117), (113, 112, 120, 121), (115, 113, 121, 118), (112, 114, 117, 120), (111, 115, 118, 116), (124, 125, 129, 128), (88, 98, 124, 123), (86, 88, 123, 122), (104, 86, 122, 125), (127, 128, 129, 126), (123, 124, 128, 127), (122, 123, 127, 126), (125, 122, 126, 129), (127, 121, 113, 123), (122, 123, 113, 112), (120, 126, 122, 112), (120, 121, 127, 126), (131, 130, 98, 20), (132, 131, 20, 22), (133, 132, 22, 104), (130, 133, 104, 98), (134, 135, 136, 137), (140, 138, 137, 136), (141, 140, 136, 135), (139, 141, 135, 134), (133, 130, 139, 138), (132, 133, 138, 140), (131, 132, 140, 141), (130, 131, 141, 139), (119, 116, 142, 145), (117, 119, 145, 143), (121, 120, 146, 147), (118, 121, 147, 144), (120, 117, 143, 146), (116, 118, 144, 142), (152, 148, 149, 153), (151, 152, 153, 150), (18, 19, 151, 150), (37, 18, 150, 153), (16, 17, 149, 148), (36, 16, 148, 152), (163, 160, 157, 156), (161, 163, 156, 159), (165, 164, 155, 154), (162, 165, 154, 158), (164, 161, 159, 155), (160, 162, 158, 157), (37, 17, 155, 159), (36, 19, 157, 158), (19, 18, 156, 157), (18, 37, 159, 156), (17, 16, 154, 155), (16, 36, 158, 154), (4, 7, 167, 169), (38, 4, 169, 171), (170, 171, 169, 167), (66, 38, 171, 173), (179, 180, 172, 166), (0, 66, 173, 168), (70, 175, 174, 71), (0, 168, 175, 70), (179, 166, 174, 181), (172, 173, 171, 170), (180, 177, 173, 172), (177, 180, 62, 63), (168, 173, 177, 176), (175, 178, 181, 174), (168, 176, 178, 175), (62, 50, 51, 63), (31, 51, 50, 29), (28, 62, 180, 179), (28, 179, 181, 72)])
me_cube.materials.append(mat_material)
me_cube.use_remesh_preserve_volume = False
me_cube.use_remesh_preserve_attributes = False
me_cube.use_mirror_vertex_groups = False
me_cube.update()

# ---- objects
ob_hand = bpy.data.objects.new('hand', me_cube_003)
ob_barrel_end = bpy.data.objects.new('barrel end', me_cube_002)
ob_barrel = bpy.data.objects.new('barrel', me_cube_001)
ob_cylinder = bpy.data.objects.new('Cylinder', me_cylinder)
ob_body = bpy.data.objects.new('body', me_cube)

# ---- transforms, parenting, visibility, modifiers, constraints
ob_hand.location = (-6.329e-17, 1.964, 2.475)
ob_hand.lock_rotations_4d = False
ob_hand.empty_display_type = 'ARROWS'
ob_hand.lineart.crease_threshold = 0.0
_m = ob_hand.modifiers.new('Bevel', 'BEVEL')
_m.width = 0.029
_m.width_pct = 0.029
_m.segments = 2
_m.limit_method = 'NONE'
_m.spread = 0.0
ob_barrel_end.location = (3.107e-08, 1.296, 2.997)
ob_barrel_end.lock_rotations_4d = False
ob_barrel_end.empty_display_type = 'ARROWS'
ob_barrel_end.lineart.crease_threshold = 0.0
ob_barrel.location = (-3.575e-07, -2.92, 3.111)
ob_barrel.lock_rotations_4d = False
ob_barrel.empty_display_type = 'ARROWS'
ob_barrel.lineart.crease_threshold = 0.0
ob_cylinder.location = (0.002055, 1.12, 3.561)
ob_cylinder.rotation_euler = (1.571, 0.0, 0.0)
ob_cylinder.lineart.crease_threshold = 0.0
ob_body.location = (-6.329e-17, 1.964, 2.475)
ob_body.lock_rotations_4d = False
ob_body.empty_display_type = 'ARROWS'
ob_body.lineart.crease_threshold = 0.0

# ---- collection membership
col_collection_1.objects.link(ob_hand)
col_collection_1.objects.link(ob_barrel_end)
col_collection_1.objects.link(ob_barrel)
col_collection_1.objects.link(ob_cylinder)
col_collection_1.objects.link(ob_body)

# ---- scene / render settings (as saved in the file)
scene.frame_start = 1; scene.frame_end = 250; scene.frame_set(0)
scene.render.engine = 'CYCLES'
scene.render.resolution_percentage = 50
scene.render.dither_intensity = 0.0
scene.cycles.use_denoising = False
scene.cycles.samples = 10
scene.cycles.sampling_pattern = 'TABULATED_SOBOL'
scene.cycles.light_sampling_threshold = 0.0
scene.cycles.use_adaptive_sampling = False
scene.cycles.use_light_tree = False
scene.cycles.blur_glossy = 0.0
scene.cycles.volume_bounces = 1
scene.cycles.pixel_filter_type = 'GAUSSIAN'
scene.cycles.sample_clamp_indirect = 0.0
scene.view_settings.view_transform = 'Standard'
bpy.context.view_layer.update()

# ---- added for rendering (the .blend has no active camera and no usable light): camera, sun
cam_auto = bpy.data.cameras.new('AutoCamera')
cam_auto.lens = 50.0
cam_auto.sensor_width = 36.0
cam_auto.clip_end = 1000.0
ob_auto_camera = bpy.data.objects.new('AutoCamera', cam_auto)
scene.collection.objects.link(ob_auto_camera)
ob_auto_camera.location = (9.9612, -12.3332, 10.8502)
ob_auto_camera.rotation_euler = (1.09748, -7.21219e-08, 0.694738)
scene.camera = ob_auto_camera
light_auto_sun = bpy.data.lights.new('AutoSun', 'SUN')
light_auto_sun.energy = 3.0
light_auto_sun.angle = 0.0523599
ob_auto_sun = bpy.data.objects.new('AutoSun', light_auto_sun)
scene.collection.objects.link(ob_auto_sun)
ob_auto_sun.rotation_euler = (0.872665, 0.174533, 0.523599)
bpy.context.view_layer.update()
